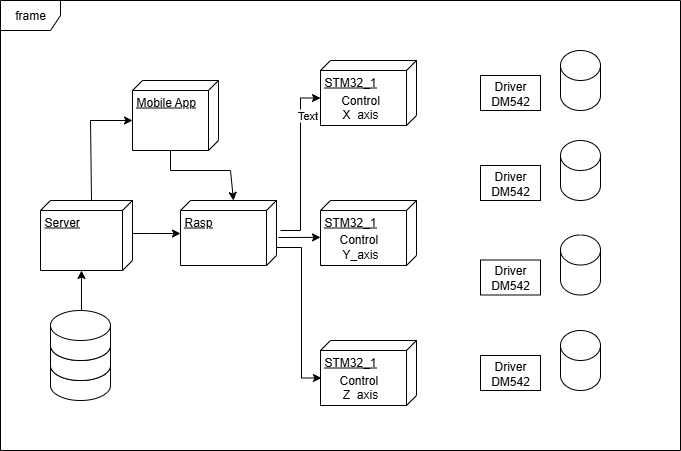

The diagram above was exported from draw.io. Its source (the exported page's mxGraphModel, read from the mxfile embedded in the PNG):
<mxGraphModel dx="872" dy="509" grid="1" gridSize="10" guides="1" tooltips="1" connect="1" arrows="1" fold="1" page="1" pageScale="1" pageWidth="827" pageHeight="1169" math="0" shadow="0">
  <root>
    <mxCell id="0" />
    <mxCell id="1" parent="0" />
    <mxCell id="b78YwExbe-f8rPRsPDPs-2" value="frame" style="shape=umlFrame;whiteSpace=wrap;html=1;pointerEvents=0;" vertex="1" parent="1">
      <mxGeometry x="120" y="320" width="680" height="450" as="geometry" />
    </mxCell>
    <mxCell id="b78YwExbe-f8rPRsPDPs-3" value="" style="shape=cylinder3;whiteSpace=wrap;html=1;boundedLbl=1;backgroundOutline=1;size=15;" vertex="1" parent="1">
      <mxGeometry x="680" y="370" width="40" height="60" as="geometry" />
    </mxCell>
    <mxCell id="b78YwExbe-f8rPRsPDPs-5" value="" style="shape=cylinder3;whiteSpace=wrap;html=1;boundedLbl=1;backgroundOutline=1;size=15;" vertex="1" parent="1">
      <mxGeometry x="680" y="460" width="40" height="60" as="geometry" />
    </mxCell>
    <mxCell id="b78YwExbe-f8rPRsPDPs-6" value="" style="shape=cylinder3;whiteSpace=wrap;html=1;boundedLbl=1;backgroundOutline=1;size=15;" vertex="1" parent="1">
      <mxGeometry x="680" y="554.5" width="40" height="60" as="geometry" />
    </mxCell>
    <mxCell id="b78YwExbe-f8rPRsPDPs-7" value="" style="shape=cylinder3;whiteSpace=wrap;html=1;boundedLbl=1;backgroundOutline=1;size=15;" vertex="1" parent="1">
      <mxGeometry x="680" y="650" width="40" height="60" as="geometry" />
    </mxCell>
    <mxCell id="b78YwExbe-f8rPRsPDPs-11" value="" style="group" vertex="1" connectable="0" parent="1">
      <mxGeometry x="440" y="380" width="96" height="65" as="geometry" />
    </mxCell>
    <mxCell id="b78YwExbe-f8rPRsPDPs-9" value="STM32_1" style="verticalAlign=top;align=left;spacingTop=8;spacingLeft=2;spacingRight=12;shape=cube;size=10;direction=south;fontStyle=4;html=1;whiteSpace=wrap;" vertex="1" parent="b78YwExbe-f8rPRsPDPs-11">
      <mxGeometry width="96" height="65" as="geometry" />
    </mxCell>
    <UserObject label="Control X_axis" placeholders="1" name="Variable" id="b78YwExbe-f8rPRsPDPs-10">
      <mxCell style="text;html=1;strokeColor=none;fillColor=none;align=center;verticalAlign=middle;whiteSpace=wrap;overflow=hidden;" vertex="1" parent="b78YwExbe-f8rPRsPDPs-11">
        <mxGeometry y="30" width="80" height="30" as="geometry" />
      </mxCell>
    </UserObject>
    <mxCell id="b78YwExbe-f8rPRsPDPs-12" value="" style="group" vertex="1" connectable="0" parent="1">
      <mxGeometry x="440" y="520" width="96" height="65" as="geometry" />
    </mxCell>
    <mxCell id="b78YwExbe-f8rPRsPDPs-13" value="STM32_1" style="verticalAlign=top;align=left;spacingTop=8;spacingLeft=2;spacingRight=12;shape=cube;size=10;direction=south;fontStyle=4;html=1;whiteSpace=wrap;" vertex="1" parent="b78YwExbe-f8rPRsPDPs-12">
      <mxGeometry width="96" height="65" as="geometry" />
    </mxCell>
    <UserObject label="Control&amp;nbsp;&lt;div&gt;Y_axis&lt;/div&gt;" placeholders="1" name="Variable" id="b78YwExbe-f8rPRsPDPs-14">
      <mxCell style="text;html=1;strokeColor=none;fillColor=none;align=center;verticalAlign=middle;whiteSpace=wrap;overflow=hidden;" vertex="1" parent="b78YwExbe-f8rPRsPDPs-12">
        <mxGeometry y="27.5" width="80" height="37.5" as="geometry" />
      </mxCell>
    </UserObject>
    <mxCell id="b78YwExbe-f8rPRsPDPs-15" value="" style="group" vertex="1" connectable="0" parent="1">
      <mxGeometry x="440" y="660" width="96" height="65" as="geometry" />
    </mxCell>
    <mxCell id="b78YwExbe-f8rPRsPDPs-16" value="STM32_1" style="verticalAlign=top;align=left;spacingTop=8;spacingLeft=2;spacingRight=12;shape=cube;size=10;direction=south;fontStyle=4;html=1;whiteSpace=wrap;" vertex="1" parent="b78YwExbe-f8rPRsPDPs-15">
      <mxGeometry width="96" height="65" as="geometry" />
    </mxCell>
    <UserObject label="Control&amp;nbsp;&lt;div&gt;Z_axis&lt;/div&gt;" placeholders="1" name="Variable" id="b78YwExbe-f8rPRsPDPs-17">
      <mxCell style="text;html=1;strokeColor=none;fillColor=none;align=center;verticalAlign=middle;whiteSpace=wrap;overflow=hidden;" vertex="1" parent="b78YwExbe-f8rPRsPDPs-15">
        <mxGeometry y="30" width="80" height="30" as="geometry" />
      </mxCell>
    </UserObject>
    <mxCell id="b78YwExbe-f8rPRsPDPs-20" value="Driver DM542" style="rounded=0;whiteSpace=wrap;html=1;" vertex="1" parent="1">
      <mxGeometry x="600" y="395" width="60" height="35" as="geometry" />
    </mxCell>
    <mxCell id="b78YwExbe-f8rPRsPDPs-22" value="Driver DM542" style="rounded=0;whiteSpace=wrap;html=1;" vertex="1" parent="1">
      <mxGeometry x="600" y="485" width="60" height="35" as="geometry" />
    </mxCell>
    <mxCell id="b78YwExbe-f8rPRsPDPs-23" value="Driver DM542" style="rounded=0;whiteSpace=wrap;html=1;" vertex="1" parent="1">
      <mxGeometry x="600" y="579.5" width="60" height="35" as="geometry" />
    </mxCell>
    <mxCell id="b78YwExbe-f8rPRsPDPs-24" value="Driver DM542" style="rounded=0;whiteSpace=wrap;html=1;" vertex="1" parent="1">
      <mxGeometry x="600" y="675" width="60" height="35" as="geometry" />
    </mxCell>
    <mxCell id="b78YwExbe-f8rPRsPDPs-26" value="Rasp" style="verticalAlign=top;align=left;spacingTop=8;spacingLeft=2;spacingRight=12;shape=cube;size=10;direction=south;fontStyle=4;html=1;whiteSpace=wrap;" vertex="1" parent="1">
      <mxGeometry x="300" y="520" width="96" height="65" as="geometry" />
    </mxCell>
    <mxCell id="b78YwExbe-f8rPRsPDPs-31" value="Mobile App" style="verticalAlign=top;align=left;spacingTop=8;spacingLeft=2;spacingRight=12;shape=cube;size=10;direction=south;fontStyle=4;html=1;whiteSpace=wrap;" vertex="1" parent="1">
      <mxGeometry x="252" y="400" width="86" height="70" as="geometry" />
    </mxCell>
    <mxCell id="b78YwExbe-f8rPRsPDPs-39" value="" style="edgeStyle=orthogonalEdgeStyle;rounded=0;orthogonalLoop=1;jettySize=auto;html=1;" edge="1" parent="1" source="b78YwExbe-f8rPRsPDPs-32" target="b78YwExbe-f8rPRsPDPs-26">
      <mxGeometry relative="1" as="geometry">
        <Array as="points">
          <mxPoint x="270" y="553" />
          <mxPoint x="270" y="553" />
        </Array>
      </mxGeometry>
    </mxCell>
    <mxCell id="b78YwExbe-f8rPRsPDPs-32" value="Server" style="verticalAlign=top;align=left;spacingTop=8;spacingLeft=2;spacingRight=12;shape=cube;size=10;direction=south;fontStyle=4;html=1;whiteSpace=wrap;" vertex="1" parent="1">
      <mxGeometry x="160" y="520" width="92" height="70" as="geometry" />
    </mxCell>
    <mxCell id="b78YwExbe-f8rPRsPDPs-36" value="" style="group" vertex="1" connectable="0" parent="1">
      <mxGeometry x="170" y="630" width="60" height="90" as="geometry" />
    </mxCell>
    <mxCell id="b78YwExbe-f8rPRsPDPs-33" value="" style="shape=cylinder3;whiteSpace=wrap;html=1;boundedLbl=1;backgroundOutline=1;size=15;" vertex="1" parent="b78YwExbe-f8rPRsPDPs-36">
      <mxGeometry y="40" width="60" height="50" as="geometry" />
    </mxCell>
    <mxCell id="b78YwExbe-f8rPRsPDPs-34" value="" style="shape=cylinder3;whiteSpace=wrap;html=1;boundedLbl=1;backgroundOutline=1;size=15;" vertex="1" parent="b78YwExbe-f8rPRsPDPs-36">
      <mxGeometry y="20" width="60" height="50" as="geometry" />
    </mxCell>
    <mxCell id="b78YwExbe-f8rPRsPDPs-35" value="" style="shape=cylinder3;whiteSpace=wrap;html=1;boundedLbl=1;backgroundOutline=1;size=15;" vertex="1" parent="b78YwExbe-f8rPRsPDPs-36">
      <mxGeometry width="60" height="50" as="geometry" />
    </mxCell>
    <mxCell id="b78YwExbe-f8rPRsPDPs-40" value="" style="edgeStyle=orthogonalEdgeStyle;rounded=0;orthogonalLoop=1;jettySize=auto;html=1;exitX=0.5;exitY=0;exitDx=0;exitDy=0;exitPerimeter=0;entryX=0;entryY=0;entryDx=70;entryDy=51;entryPerimeter=0;" edge="1" parent="1" source="b78YwExbe-f8rPRsPDPs-35" target="b78YwExbe-f8rPRsPDPs-32">
      <mxGeometry relative="1" as="geometry">
        <mxPoint x="270" y="550" as="sourcePoint" />
        <mxPoint x="318" y="550" as="targetPoint" />
        <Array as="points">
          <mxPoint x="201" y="630" />
        </Array>
      </mxGeometry>
    </mxCell>
    <mxCell id="b78YwExbe-f8rPRsPDPs-41" value="" style="endArrow=classic;html=1;rounded=0;entryX=0;entryY=0.25;entryDx=0;entryDy=0;" edge="1" parent="1" target="b78YwExbe-f8rPRsPDPs-14">
      <mxGeometry width="50" height="50" relative="1" as="geometry">
        <mxPoint x="398" y="557" as="sourcePoint" />
        <mxPoint x="440" y="540" as="targetPoint" />
      </mxGeometry>
    </mxCell>
    <mxCell id="b78YwExbe-f8rPRsPDPs-44" value="" style="edgeStyle=orthogonalEdgeStyle;rounded=0;orthogonalLoop=1;jettySize=auto;html=1;entryX=0;entryY=0;entryDx=37.5;entryDy=96;entryPerimeter=0;" edge="1" parent="1" target="b78YwExbe-f8rPRsPDPs-9">
      <mxGeometry relative="1" as="geometry">
        <mxPoint x="400" y="550" as="sourcePoint" />
        <mxPoint x="338" y="550" as="targetPoint" />
        <Array as="points">
          <mxPoint x="420" y="550" />
          <mxPoint x="420" y="418" />
        </Array>
      </mxGeometry>
    </mxCell>
    <mxCell id="b78YwExbe-f8rPRsPDPs-45" value="Text" style="edgeLabel;html=1;align=center;verticalAlign=middle;resizable=0;points=[];" vertex="1" connectable="0" parent="b78YwExbe-f8rPRsPDPs-44">
      <mxGeometry x="0.5788" y="-6" relative="1" as="geometry">
        <mxPoint as="offset" />
      </mxGeometry>
    </mxCell>
    <mxCell id="b78YwExbe-f8rPRsPDPs-46" value="" style="edgeStyle=orthogonalEdgeStyle;rounded=0;orthogonalLoop=1;jettySize=auto;html=1;entryX=0;entryY=0;entryDx=37.5;entryDy=96;entryPerimeter=0;exitX=0.723;exitY=0.01;exitDx=0;exitDy=0;exitPerimeter=0;" edge="1" parent="1">
      <mxGeometry relative="1" as="geometry">
        <mxPoint x="395.99999999999994" y="566.9949999999999" as="sourcePoint" />
        <mxPoint x="440.96" y="697.5" as="targetPoint" />
        <Array as="points">
          <mxPoint x="421" y="567" />
          <mxPoint x="421" y="698" />
        </Array>
      </mxGeometry>
    </mxCell>
    <mxCell id="b78YwExbe-f8rPRsPDPs-48" value="" style="endArrow=classic;html=1;rounded=0;exitX=0;exitY=0;exitDx=0;exitDy=41;exitPerimeter=0;entryX=0;entryY=0;entryDx=40;entryDy=86;entryPerimeter=0;" edge="1" parent="1" source="b78YwExbe-f8rPRsPDPs-32" target="b78YwExbe-f8rPRsPDPs-31">
      <mxGeometry width="50" height="50" relative="1" as="geometry">
        <mxPoint x="390" y="590" as="sourcePoint" />
        <mxPoint x="440" y="540" as="targetPoint" />
        <Array as="points">
          <mxPoint x="210" y="440" />
        </Array>
      </mxGeometry>
    </mxCell>
    <mxCell id="b78YwExbe-f8rPRsPDPs-49" value="" style="endArrow=classic;html=1;rounded=0;exitX=0;exitY=0;exitDx=70;exitDy=48;exitPerimeter=0;entryX=0;entryY=0;entryDx=0;entryDy=43;entryPerimeter=0;" edge="1" parent="1" source="b78YwExbe-f8rPRsPDPs-31" target="b78YwExbe-f8rPRsPDPs-26">
      <mxGeometry width="50" height="50" relative="1" as="geometry">
        <mxPoint x="231" y="550" as="sourcePoint" />
        <mxPoint x="353" y="520" as="targetPoint" />
        <Array as="points">
          <mxPoint x="290" y="490" />
          <mxPoint x="350" y="490" />
        </Array>
      </mxGeometry>
    </mxCell>
  </root>
</mxGraphModel>